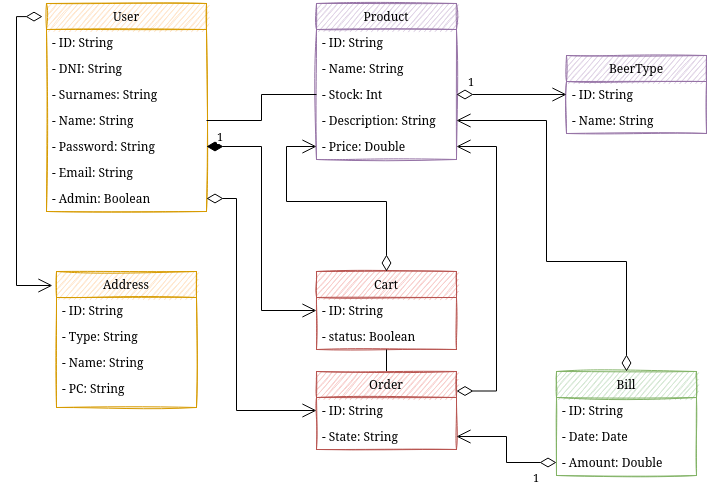

The diagram above was exported from draw.io. Its source (the exported page's mxGraphModel, read from the mxfile embedded in the PNG):
<mxGraphModel dx="1502" dy="748" grid="1" gridSize="10" guides="1" tooltips="1" connect="1" arrows="1" fold="1" page="1" pageScale="1" pageWidth="827" pageHeight="1169" math="0" shadow="0">
  <root>
    <mxCell id="WIyWlLk6GJQsqaUBKTNV-0" />
    <mxCell id="WIyWlLk6GJQsqaUBKTNV-1" parent="WIyWlLk6GJQsqaUBKTNV-0" />
    <mxCell id="zkfFHV4jXpPFQw0GAbJ--0" value="User" style="swimlane;fontStyle=0;align=center;verticalAlign=top;childLayout=stackLayout;horizontal=1;startSize=26;horizontalStack=0;resizeParent=1;resizeLast=0;collapsible=1;marginBottom=0;rounded=0;shadow=0;strokeWidth=1;fillColor=#ffe6cc;strokeColor=#d79b00;sketch=1;" parent="WIyWlLk6GJQsqaUBKTNV-1" vertex="1">
      <mxGeometry x="120" y="112" width="160" height="208" as="geometry">
        <mxRectangle x="230" y="140" width="160" height="26" as="alternateBounds" />
      </mxGeometry>
    </mxCell>
    <mxCell id="YBVHC4LRcGwtgbs3dGbF-0" value="- ID: String" style="text;strokeColor=none;fillColor=none;align=left;verticalAlign=top;spacingLeft=4;spacingRight=4;overflow=hidden;rotatable=0;points=[[0,0.5],[1,0.5]];portConstraint=eastwest;" parent="zkfFHV4jXpPFQw0GAbJ--0" vertex="1">
      <mxGeometry y="26" width="160" height="26" as="geometry" />
    </mxCell>
    <mxCell id="zkfFHV4jXpPFQw0GAbJ--1" value="- DNI: String" style="text;align=left;verticalAlign=top;spacingLeft=4;spacingRight=4;overflow=hidden;rotatable=0;points=[[0,0.5],[1,0.5]];portConstraint=eastwest;" parent="zkfFHV4jXpPFQw0GAbJ--0" vertex="1">
      <mxGeometry y="52" width="160" height="26" as="geometry" />
    </mxCell>
    <mxCell id="zkfFHV4jXpPFQw0GAbJ--2" value="- Surnames: String" style="text;align=left;verticalAlign=top;spacingLeft=4;spacingRight=4;overflow=hidden;rotatable=0;points=[[0,0.5],[1,0.5]];portConstraint=eastwest;rounded=0;shadow=0;html=0;" parent="zkfFHV4jXpPFQw0GAbJ--0" vertex="1">
      <mxGeometry y="78" width="160" height="26" as="geometry" />
    </mxCell>
    <mxCell id="zkfFHV4jXpPFQw0GAbJ--3" value="- Name: String" style="text;align=left;verticalAlign=top;spacingLeft=4;spacingRight=4;overflow=hidden;rotatable=0;points=[[0,0.5],[1,0.5]];portConstraint=eastwest;rounded=0;shadow=0;html=0;" parent="zkfFHV4jXpPFQw0GAbJ--0" vertex="1">
      <mxGeometry y="104" width="160" height="26" as="geometry" />
    </mxCell>
    <mxCell id="gg0vzbLrQzDXCbICbvwj-0" value="- Password: String" style="text;align=left;verticalAlign=top;spacingLeft=4;spacingRight=4;overflow=hidden;rotatable=0;points=[[0,0.5],[1,0.5]];portConstraint=eastwest;rounded=0;shadow=0;html=0;" parent="zkfFHV4jXpPFQw0GAbJ--0" vertex="1">
      <mxGeometry y="130" width="160" height="26" as="geometry" />
    </mxCell>
    <mxCell id="8mg4H5GicWGdLR5S1lS9-0" value="- Email: String" style="text;align=left;verticalAlign=top;spacingLeft=4;spacingRight=4;overflow=hidden;rotatable=0;points=[[0,0.5],[1,0.5]];portConstraint=eastwest;rounded=0;shadow=0;html=0;" parent="zkfFHV4jXpPFQw0GAbJ--0" vertex="1">
      <mxGeometry y="156" width="160" height="26" as="geometry" />
    </mxCell>
    <mxCell id="apCqiVUamuXImFi7MScC-0" value="- Admin: Boolean" style="text;align=left;verticalAlign=top;spacingLeft=4;spacingRight=4;overflow=hidden;rotatable=0;points=[[0,0.5],[1,0.5]];portConstraint=eastwest;rounded=0;shadow=0;html=0;" parent="zkfFHV4jXpPFQw0GAbJ--0" vertex="1">
      <mxGeometry y="182" width="160" height="26" as="geometry" />
    </mxCell>
    <mxCell id="8mg4H5GicWGdLR5S1lS9-3" value="Address" style="swimlane;fontStyle=0;childLayout=stackLayout;horizontal=1;startSize=26;fillColor=#ffe6cc;horizontalStack=0;resizeParent=1;resizeParentMax=0;resizeLast=0;collapsible=1;marginBottom=0;strokeColor=#d79b00;sketch=1;" parent="WIyWlLk6GJQsqaUBKTNV-1" vertex="1">
      <mxGeometry x="130" y="380" width="140" height="136" as="geometry" />
    </mxCell>
    <mxCell id="YBVHC4LRcGwtgbs3dGbF-1" value="- ID: String" style="text;strokeColor=none;fillColor=none;align=left;verticalAlign=top;spacingLeft=4;spacingRight=4;overflow=hidden;rotatable=0;points=[[0,0.5],[1,0.5]];portConstraint=eastwest;" parent="8mg4H5GicWGdLR5S1lS9-3" vertex="1">
      <mxGeometry y="26" width="140" height="26" as="geometry" />
    </mxCell>
    <mxCell id="8mg4H5GicWGdLR5S1lS9-4" value="- Type: String" style="text;strokeColor=none;fillColor=none;align=left;verticalAlign=top;spacingLeft=4;spacingRight=4;overflow=hidden;rotatable=0;points=[[0,0.5],[1,0.5]];portConstraint=eastwest;" parent="8mg4H5GicWGdLR5S1lS9-3" vertex="1">
      <mxGeometry y="52" width="140" height="26" as="geometry" />
    </mxCell>
    <mxCell id="8mg4H5GicWGdLR5S1lS9-5" value="- Name: String" style="text;strokeColor=none;fillColor=none;align=left;verticalAlign=top;spacingLeft=4;spacingRight=4;overflow=hidden;rotatable=0;points=[[0,0.5],[1,0.5]];portConstraint=eastwest;" parent="8mg4H5GicWGdLR5S1lS9-3" vertex="1">
      <mxGeometry y="78" width="140" height="26" as="geometry" />
    </mxCell>
    <mxCell id="8mg4H5GicWGdLR5S1lS9-9" value="- PC: String" style="text;strokeColor=none;fillColor=none;align=left;verticalAlign=top;spacingLeft=4;spacingRight=4;overflow=hidden;rotatable=0;points=[[0,0.5],[1,0.5]];portConstraint=eastwest;" parent="8mg4H5GicWGdLR5S1lS9-3" vertex="1">
      <mxGeometry y="104" width="140" height="32" as="geometry" />
    </mxCell>
    <mxCell id="8mg4H5GicWGdLR5S1lS9-20" value="Product" style="swimlane;fontStyle=0;childLayout=stackLayout;horizontal=1;startSize=26;fillColor=#e1d5e7;horizontalStack=0;resizeParent=1;resizeParentMax=0;resizeLast=0;collapsible=1;marginBottom=0;strokeColor=#9673a6;sketch=1;" parent="WIyWlLk6GJQsqaUBKTNV-1" vertex="1">
      <mxGeometry x="390" y="112" width="140" height="156" as="geometry" />
    </mxCell>
    <mxCell id="8mg4H5GicWGdLR5S1lS9-21" value="- ID: String" style="text;strokeColor=none;fillColor=none;align=left;verticalAlign=top;spacingLeft=4;spacingRight=4;overflow=hidden;rotatable=0;points=[[0,0.5],[1,0.5]];portConstraint=eastwest;" parent="8mg4H5GicWGdLR5S1lS9-20" vertex="1">
      <mxGeometry y="26" width="140" height="26" as="geometry" />
    </mxCell>
    <mxCell id="8mg4H5GicWGdLR5S1lS9-22" value="- Name: String" style="text;strokeColor=none;fillColor=none;align=left;verticalAlign=top;spacingLeft=4;spacingRight=4;overflow=hidden;rotatable=0;points=[[0,0.5],[1,0.5]];portConstraint=eastwest;" parent="8mg4H5GicWGdLR5S1lS9-20" vertex="1">
      <mxGeometry y="52" width="140" height="26" as="geometry" />
    </mxCell>
    <mxCell id="8mg4H5GicWGdLR5S1lS9-31" value="- Stock: Int" style="text;strokeColor=none;fillColor=none;align=left;verticalAlign=top;spacingLeft=4;spacingRight=4;overflow=hidden;rotatable=0;points=[[0,0.5],[1,0.5]];portConstraint=eastwest;" parent="8mg4H5GicWGdLR5S1lS9-20" vertex="1">
      <mxGeometry y="78" width="140" height="26" as="geometry" />
    </mxCell>
    <mxCell id="8mg4H5GicWGdLR5S1lS9-32" value="- Description: String" style="text;strokeColor=none;fillColor=none;align=left;verticalAlign=top;spacingLeft=4;spacingRight=4;overflow=hidden;rotatable=0;points=[[0,0.5],[1,0.5]];portConstraint=eastwest;" parent="8mg4H5GicWGdLR5S1lS9-20" vertex="1">
      <mxGeometry y="104" width="140" height="26" as="geometry" />
    </mxCell>
    <mxCell id="8mg4H5GicWGdLR5S1lS9-35" value="- Price: Double" style="text;strokeColor=none;fillColor=none;align=left;verticalAlign=top;spacingLeft=4;spacingRight=4;overflow=hidden;rotatable=0;points=[[0,0.5],[1,0.5]];portConstraint=eastwest;" parent="8mg4H5GicWGdLR5S1lS9-20" vertex="1">
      <mxGeometry y="130" width="140" height="26" as="geometry" />
    </mxCell>
    <mxCell id="8mg4H5GicWGdLR5S1lS9-38" value="BeerType" style="swimlane;fontStyle=0;childLayout=stackLayout;horizontal=1;startSize=26;fillColor=#e1d5e7;horizontalStack=0;resizeParent=1;resizeParentMax=0;resizeLast=0;collapsible=1;marginBottom=0;strokeColor=#9673a6;sketch=1;" parent="WIyWlLk6GJQsqaUBKTNV-1" vertex="1">
      <mxGeometry x="640" y="164" width="140" height="78" as="geometry" />
    </mxCell>
    <mxCell id="8mg4H5GicWGdLR5S1lS9-39" value="- ID: String" style="text;strokeColor=none;fillColor=none;align=left;verticalAlign=top;spacingLeft=4;spacingRight=4;overflow=hidden;rotatable=0;points=[[0,0.5],[1,0.5]];portConstraint=eastwest;" parent="8mg4H5GicWGdLR5S1lS9-38" vertex="1">
      <mxGeometry y="26" width="140" height="26" as="geometry" />
    </mxCell>
    <mxCell id="8mg4H5GicWGdLR5S1lS9-40" value="- Name: String" style="text;strokeColor=none;fillColor=none;align=left;verticalAlign=top;spacingLeft=4;spacingRight=4;overflow=hidden;rotatable=0;points=[[0,0.5],[1,0.5]];portConstraint=eastwest;" parent="8mg4H5GicWGdLR5S1lS9-38" vertex="1">
      <mxGeometry y="52" width="140" height="26" as="geometry" />
    </mxCell>
    <mxCell id="8mg4H5GicWGdLR5S1lS9-44" value="Cart" style="swimlane;fontStyle=0;childLayout=stackLayout;horizontal=1;startSize=26;fillColor=#f8cecc;horizontalStack=0;resizeParent=1;resizeParentMax=0;resizeLast=0;collapsible=1;marginBottom=0;strokeColor=#b85450;sketch=1;" parent="WIyWlLk6GJQsqaUBKTNV-1" vertex="1">
      <mxGeometry x="390" y="380" width="140" height="78" as="geometry" />
    </mxCell>
    <mxCell id="8mg4H5GicWGdLR5S1lS9-48" value="- ID: String" style="text;strokeColor=none;fillColor=none;align=left;verticalAlign=top;spacingLeft=4;spacingRight=4;overflow=hidden;rotatable=0;points=[[0,0.5],[1,0.5]];portConstraint=eastwest;" parent="8mg4H5GicWGdLR5S1lS9-44" vertex="1">
      <mxGeometry y="26" width="140" height="26" as="geometry" />
    </mxCell>
    <mxCell id="YBVHC4LRcGwtgbs3dGbF-2" value="- status: Boolean" style="text;strokeColor=none;fillColor=none;align=left;verticalAlign=top;spacingLeft=4;spacingRight=4;overflow=hidden;rotatable=0;points=[[0,0.5],[1,0.5]];portConstraint=eastwest;" parent="8mg4H5GicWGdLR5S1lS9-44" vertex="1">
      <mxGeometry y="52" width="140" height="26" as="geometry" />
    </mxCell>
    <mxCell id="wfp9GYvqa-O768Nd-QGH-14" style="edgeStyle=orthogonalEdgeStyle;rounded=0;orthogonalLoop=1;jettySize=auto;html=1;exitX=0.5;exitY=0;exitDx=0;exitDy=0;endArrow=none;endFill=0;" parent="WIyWlLk6GJQsqaUBKTNV-1" source="8mg4H5GicWGdLR5S1lS9-52" target="8mg4H5GicWGdLR5S1lS9-44" edge="1">
      <mxGeometry relative="1" as="geometry" />
    </mxCell>
    <mxCell id="8mg4H5GicWGdLR5S1lS9-52" value="Order" style="swimlane;fontStyle=0;childLayout=stackLayout;horizontal=1;startSize=26;fillColor=#f8cecc;horizontalStack=0;resizeParent=1;resizeParentMax=0;resizeLast=0;collapsible=1;marginBottom=0;strokeColor=#b85450;sketch=1;" parent="WIyWlLk6GJQsqaUBKTNV-1" vertex="1">
      <mxGeometry x="390" y="480" width="140" height="78" as="geometry" />
    </mxCell>
    <mxCell id="8mg4H5GicWGdLR5S1lS9-53" value="- ID: String" style="text;strokeColor=none;fillColor=none;align=left;verticalAlign=top;spacingLeft=4;spacingRight=4;overflow=hidden;rotatable=0;points=[[0,0.5],[1,0.5]];portConstraint=eastwest;" parent="8mg4H5GicWGdLR5S1lS9-52" vertex="1">
      <mxGeometry y="26" width="140" height="26" as="geometry" />
    </mxCell>
    <mxCell id="8mg4H5GicWGdLR5S1lS9-54" value="- State: String" style="text;strokeColor=none;fillColor=none;align=left;verticalAlign=top;spacingLeft=4;spacingRight=4;overflow=hidden;rotatable=0;points=[[0,0.5],[1,0.5]];portConstraint=eastwest;" parent="8mg4H5GicWGdLR5S1lS9-52" vertex="1">
      <mxGeometry y="52" width="140" height="26" as="geometry" />
    </mxCell>
    <mxCell id="wfp9GYvqa-O768Nd-QGH-4" value="Bill" style="swimlane;fontStyle=0;childLayout=stackLayout;horizontal=1;startSize=26;fillColor=#d5e8d4;horizontalStack=0;resizeParent=1;resizeParentMax=0;resizeLast=0;collapsible=1;marginBottom=0;strokeColor=#82b366;sketch=1;" parent="WIyWlLk6GJQsqaUBKTNV-1" vertex="1">
      <mxGeometry x="630" y="480" width="140" height="104" as="geometry" />
    </mxCell>
    <mxCell id="YBVHC4LRcGwtgbs3dGbF-3" value="- ID: String" style="text;strokeColor=none;fillColor=none;align=left;verticalAlign=top;spacingLeft=4;spacingRight=4;overflow=hidden;rotatable=0;points=[[0,0.5],[1,0.5]];portConstraint=eastwest;" parent="wfp9GYvqa-O768Nd-QGH-4" vertex="1">
      <mxGeometry y="26" width="140" height="26" as="geometry" />
    </mxCell>
    <mxCell id="wfp9GYvqa-O768Nd-QGH-5" value="- Date: Date" style="text;strokeColor=none;fillColor=none;align=left;verticalAlign=top;spacingLeft=4;spacingRight=4;overflow=hidden;rotatable=0;points=[[0,0.5],[1,0.5]];portConstraint=eastwest;" parent="wfp9GYvqa-O768Nd-QGH-4" vertex="1">
      <mxGeometry y="52" width="140" height="26" as="geometry" />
    </mxCell>
    <mxCell id="wfp9GYvqa-O768Nd-QGH-6" value="- Amount: Double" style="text;strokeColor=none;fillColor=none;align=left;verticalAlign=top;spacingLeft=4;spacingRight=4;overflow=hidden;rotatable=0;points=[[0,0.5],[1,0.5]];portConstraint=eastwest;" parent="wfp9GYvqa-O768Nd-QGH-4" vertex="1">
      <mxGeometry y="78" width="140" height="26" as="geometry" />
    </mxCell>
    <mxCell id="wfp9GYvqa-O768Nd-QGH-8" style="edgeStyle=orthogonalEdgeStyle;rounded=0;orthogonalLoop=1;jettySize=auto;html=1;exitX=1;exitY=0.5;exitDx=0;exitDy=0;entryX=0;entryY=0.5;entryDx=0;entryDy=0;endArrow=none;endFill=0;" parent="WIyWlLk6GJQsqaUBKTNV-1" source="zkfFHV4jXpPFQw0GAbJ--3" target="8mg4H5GicWGdLR5S1lS9-31" edge="1">
      <mxGeometry relative="1" as="geometry" />
    </mxCell>
    <mxCell id="Dtds17SUPoUaoAVwjIYR-2" value="" style="endArrow=open;html=1;endSize=12;startArrow=diamondThin;startSize=14;startFill=0;edgeStyle=orthogonalEdgeStyle;align=left;verticalAlign=bottom;rounded=0;exitX=1;exitY=0.25;exitDx=0;exitDy=0;entryX=1;entryY=0.5;entryDx=0;entryDy=0;" parent="WIyWlLk6GJQsqaUBKTNV-1" source="8mg4H5GicWGdLR5S1lS9-52" target="8mg4H5GicWGdLR5S1lS9-35" edge="1">
      <mxGeometry x="-0.9384" y="30" relative="1" as="geometry">
        <mxPoint x="550" y="450" as="sourcePoint" />
        <mxPoint x="530" y="310" as="targetPoint" />
        <Array as="points">
          <mxPoint x="570" y="500" />
          <mxPoint x="570" y="255" />
        </Array>
        <mxPoint y="1" as="offset" />
      </mxGeometry>
    </mxCell>
    <mxCell id="zQ6q6nY6H_NrQoOTwuSJ-0" value="1" style="endArrow=open;html=1;endSize=12;startArrow=diamondThin;startSize=14;startFill=1;edgeStyle=orthogonalEdgeStyle;align=left;verticalAlign=bottom;rounded=0;exitX=1;exitY=0.5;exitDx=0;exitDy=0;" parent="WIyWlLk6GJQsqaUBKTNV-1" source="gg0vzbLrQzDXCbICbvwj-0" target="8mg4H5GicWGdLR5S1lS9-48" edge="1">
      <mxGeometry x="-0.9333" relative="1" as="geometry">
        <mxPoint x="110" y="530" as="sourcePoint" />
        <mxPoint x="270" y="530" as="targetPoint" />
        <mxPoint as="offset" />
      </mxGeometry>
    </mxCell>
    <mxCell id="zQ6q6nY6H_NrQoOTwuSJ-20" value="1" style="endArrow=open;html=1;endSize=12;startArrow=diamondThin;startSize=14;startFill=0;edgeStyle=orthogonalEdgeStyle;align=left;verticalAlign=bottom;rounded=0;exitX=0;exitY=0.5;exitDx=0;exitDy=0;entryX=1;entryY=0.5;entryDx=0;entryDy=0;" parent="WIyWlLk6GJQsqaUBKTNV-1" source="wfp9GYvqa-O768Nd-QGH-6" target="8mg4H5GicWGdLR5S1lS9-54" edge="1">
      <mxGeometry x="-0.6" y="25" relative="1" as="geometry">
        <mxPoint x="140" y="570" as="sourcePoint" />
        <mxPoint x="550" y="580" as="targetPoint" />
        <mxPoint as="offset" />
      </mxGeometry>
    </mxCell>
    <mxCell id="zQ6q6nY6H_NrQoOTwuSJ-23" value="1" style="endArrow=open;html=1;endSize=12;startArrow=diamondThin;startSize=14;startFill=0;edgeStyle=orthogonalEdgeStyle;align=left;verticalAlign=bottom;rounded=0;exitX=1;exitY=0.5;exitDx=0;exitDy=0;entryX=0;entryY=0.5;entryDx=0;entryDy=0;" parent="WIyWlLk6GJQsqaUBKTNV-1" source="8mg4H5GicWGdLR5S1lS9-31" target="8mg4H5GicWGdLR5S1lS9-39" edge="1">
      <mxGeometry x="-0.8182" y="3" relative="1" as="geometry">
        <mxPoint x="550" y="160" as="sourcePoint" />
        <mxPoint x="710" y="160" as="targetPoint" />
        <mxPoint as="offset" />
      </mxGeometry>
    </mxCell>
    <mxCell id="zQ6q6nY6H_NrQoOTwuSJ-26" value="" style="endArrow=open;html=1;endSize=12;startArrow=diamondThin;startSize=14;startFill=0;edgeStyle=orthogonalEdgeStyle;align=left;verticalAlign=bottom;rounded=0;exitX=1;exitY=0.5;exitDx=0;exitDy=0;entryX=0;entryY=0.5;entryDx=0;entryDy=0;" parent="WIyWlLk6GJQsqaUBKTNV-1" source="apCqiVUamuXImFi7MScC-0" target="8mg4H5GicWGdLR5S1lS9-53" edge="1">
      <mxGeometry x="-0.7059" y="-20" relative="1" as="geometry">
        <mxPoint x="300" y="470" as="sourcePoint" />
        <mxPoint x="460" y="470" as="targetPoint" />
        <Array as="points">
          <mxPoint x="310" y="307" />
          <mxPoint x="310" y="519" />
        </Array>
        <mxPoint as="offset" />
      </mxGeometry>
    </mxCell>
    <mxCell id="zQ6q6nY6H_NrQoOTwuSJ-27" value="" style="endArrow=open;html=1;endSize=12;startArrow=diamondThin;startSize=14;startFill=0;edgeStyle=orthogonalEdgeStyle;align=left;verticalAlign=bottom;rounded=0;exitX=-0.025;exitY=0.063;exitDx=0;exitDy=0;entryX=-0.029;entryY=0.103;entryDx=0;entryDy=0;entryPerimeter=0;exitPerimeter=0;" parent="WIyWlLk6GJQsqaUBKTNV-1" source="zkfFHV4jXpPFQw0GAbJ--0" target="8mg4H5GicWGdLR5S1lS9-3" edge="1">
      <mxGeometry x="-0.7436" y="-10" relative="1" as="geometry">
        <mxPoint x="120" y="530" as="sourcePoint" />
        <mxPoint x="30" y="500" as="targetPoint" />
        <Array as="points">
          <mxPoint x="90" y="125" />
          <mxPoint x="90" y="394" />
        </Array>
        <mxPoint as="offset" />
      </mxGeometry>
    </mxCell>
    <mxCell id="zQ6q6nY6H_NrQoOTwuSJ-29" value="" style="endArrow=open;html=1;endSize=12;startArrow=diamondThin;startSize=14;startFill=0;edgeStyle=orthogonalEdgeStyle;align=left;verticalAlign=bottom;rounded=0;exitX=0.5;exitY=0;exitDx=0;exitDy=0;entryX=1;entryY=0.5;entryDx=0;entryDy=0;" parent="WIyWlLk6GJQsqaUBKTNV-1" source="wfp9GYvqa-O768Nd-QGH-4" target="8mg4H5GicWGdLR5S1lS9-32" edge="1">
      <mxGeometry x="-1" y="-10" relative="1" as="geometry">
        <mxPoint x="470" y="390" as="sourcePoint" />
        <mxPoint x="470" y="278" as="targetPoint" />
        <mxPoint as="offset" />
        <Array as="points">
          <mxPoint x="700" y="370" />
          <mxPoint x="620" y="370" />
          <mxPoint x="620" y="229" />
        </Array>
      </mxGeometry>
    </mxCell>
    <mxCell id="0" value="" style="endArrow=open;html=1;endSize=12;startArrow=diamondThin;startSize=14;startFill=0;edgeStyle=orthogonalEdgeStyle;align=left;verticalAlign=bottom;rounded=0;exitX=0.5;exitY=0;exitDx=0;exitDy=0;entryX=0;entryY=0.5;entryDx=0;entryDy=0;" parent="WIyWlLk6GJQsqaUBKTNV-1" source="8mg4H5GicWGdLR5S1lS9-44" target="8mg4H5GicWGdLR5S1lS9-35" edge="1">
      <mxGeometry x="-0.7818" y="-20" relative="1" as="geometry">
        <mxPoint x="480" y="330" as="sourcePoint" />
        <mxPoint x="500" y="330" as="targetPoint" />
        <Array as="points">
          <mxPoint x="460" y="310" />
          <mxPoint x="360" y="310" />
          <mxPoint x="360" y="255" />
        </Array>
        <mxPoint as="offset" />
      </mxGeometry>
    </mxCell>
  </root>
</mxGraphModel>